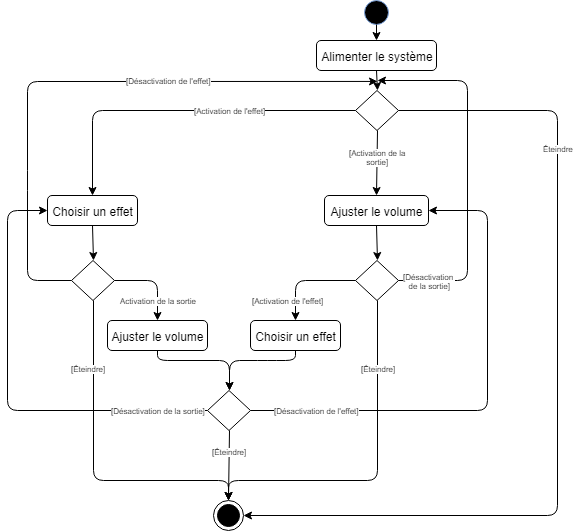

The diagram above was exported from draw.io. Its source (the exported page's mxGraphModel, read from the mxfile embedded in the PNG):
<mxGraphModel dx="706" dy="329" grid="1" gridSize="10" guides="1" tooltips="1" connect="1" arrows="1" fold="1" page="1" pageScale="1" pageWidth="827" pageHeight="1169" background="#ffffff" math="0" shadow="0">
  <root>
    <mxCell id="0" />
    <mxCell id="1" parent="0" />
    <mxCell id="2" value="" style="ellipse;whiteSpace=wrap;html=1;aspect=fixed;fillColor=#000000;strokeColor=#7EA6E0;shadow=0;fontColor=#000000;labelBackgroundColor=none;labelBorderColor=none;" parent="1" vertex="1">
      <mxGeometry x="377" width="24" height="24" as="geometry" />
    </mxCell>
    <mxCell id="3" value="Alimenter le système" style="rounded=1;whiteSpace=wrap;html=1;shadow=0;fillColor=none;gradientColor=#ffffff;strokeColor=#000000;fontColor=#000000;labelBackgroundColor=none;labelBorderColor=none;" parent="1" vertex="1">
      <mxGeometry x="329" y="40" width="120" height="30" as="geometry" />
    </mxCell>
    <mxCell id="4" value="" style="rhombus;whiteSpace=wrap;html=1;shadow=0;strokeColor=#000000;fillColor=none;gradientColor=#ffffff;fontColor=#000000;labelBackgroundColor=none;labelBorderColor=none;" parent="1" vertex="1">
      <mxGeometry x="368" y="90" width="43" height="40" as="geometry" />
    </mxCell>
    <mxCell id="8" value="Choisir un effet" style="rounded=1;whiteSpace=wrap;html=1;shadow=0;strokeColor=#000000;fillColor=none;gradientColor=#ffffff;fontColor=#000000;labelBackgroundColor=none;labelBorderColor=none;" parent="1" vertex="1">
      <mxGeometry x="60" y="195" width="90" height="30" as="geometry" />
    </mxCell>
    <mxCell id="18" value="Ajuster le volume" style="rounded=1;whiteSpace=wrap;html=1;shadow=0;strokeColor=#000000;fillColor=none;gradientColor=#ffffff;fontColor=#000000;labelBackgroundColor=none;labelBorderColor=none;" parent="1" vertex="1">
      <mxGeometry x="337" y="195" width="104" height="30" as="geometry" />
    </mxCell>
    <mxCell id="22" value="" style="rhombus;whiteSpace=wrap;html=1;shadow=0;strokeColor=#000000;fillColor=none;gradientColor=#ffffff;fontColor=#000000;labelBackgroundColor=none;labelBorderColor=none;" parent="1" vertex="1">
      <mxGeometry x="84" y="260" width="43" height="40" as="geometry" />
    </mxCell>
    <mxCell id="29" value="" style="endArrow=classic;html=1;strokeColor=#000000;fontSize=8;exitX=0.5;exitY=1;entryX=0.5;entryY=0;fontColor=#000000;labelBackgroundColor=none;labelBorderColor=none;" parent="1" source="3" target="4" edge="1">
      <mxGeometry width="50" height="50" relative="1" as="geometry">
        <mxPoint x="270" y="150" as="sourcePoint" />
        <mxPoint x="320" y="100" as="targetPoint" />
      </mxGeometry>
    </mxCell>
    <mxCell id="30" value="" style="endArrow=classic;html=1;strokeColor=#000000;fontSize=8;exitX=0.5;exitY=1;entryX=0.5;entryY=0;fontColor=#000000;labelBackgroundColor=none;labelBorderColor=none;" parent="1" source="4" target="18" edge="1">
      <mxGeometry width="50" height="50" relative="1" as="geometry">
        <mxPoint x="399.344827586207" y="79.82758620689657" as="sourcePoint" />
        <mxPoint x="399.344827586207" y="99.82758620689657" as="targetPoint" />
      </mxGeometry>
    </mxCell>
    <mxCell id="35" value="[Activation de la&lt;div&gt;sortie]&lt;/div&gt;" style="text;html=1;resizable=0;points=[];align=center;verticalAlign=middle;labelBackgroundColor=#ffffff;fontSize=8;fontColor=#000000;labelBorderColor=none;" parent="30" vertex="1" connectable="0">
      <mxGeometry x="-0.1764" relative="1" as="geometry">
        <mxPoint as="offset" />
      </mxGeometry>
    </mxCell>
    <mxCell id="32" value="" style="endArrow=classic;html=1;strokeColor=#000000;fontSize=8;exitX=0.5;exitY=1;entryX=0.5;entryY=0;fontColor=#000000;labelBackgroundColor=none;labelBorderColor=none;" parent="1" source="2" target="3" edge="1">
      <mxGeometry width="50" height="50" relative="1" as="geometry">
        <mxPoint x="399.344827586207" y="139.82758620689657" as="sourcePoint" />
        <mxPoint x="399.344827586207" y="205.34482758620692" as="targetPoint" />
      </mxGeometry>
    </mxCell>
    <mxCell id="33" value="" style="endArrow=classic;html=1;strokeColor=#000000;fontSize=8;exitX=0;exitY=0.5;entryX=0.5;entryY=0;fontColor=#000000;labelBackgroundColor=none;labelBorderColor=none;" parent="1" source="4" target="8" edge="1">
      <mxGeometry width="50" height="50" relative="1" as="geometry">
        <mxPoint x="180" y="150" as="sourcePoint" />
        <mxPoint x="230" y="100" as="targetPoint" />
        <Array as="points">
          <mxPoint x="105" y="110" />
        </Array>
      </mxGeometry>
    </mxCell>
    <mxCell id="34" value="[Activation de l'effet]" style="text;html=1;resizable=0;points=[];align=center;verticalAlign=middle;labelBackgroundColor=#ffffff;fontSize=8;fontColor=#000000;labelBorderColor=none;" parent="33" vertex="1" connectable="0">
      <mxGeometry x="-0.2794" relative="1" as="geometry">
        <mxPoint x="-1.5" as="offset" />
      </mxGeometry>
    </mxCell>
    <mxCell id="36" value="Ajuster le volume" style="rounded=1;whiteSpace=wrap;html=1;shadow=0;strokeColor=#000000;fillColor=none;gradientColor=#ffffff;fontColor=#000000;labelBackgroundColor=none;labelBorderColor=none;" parent="1" vertex="1">
      <mxGeometry x="120" y="320" width="100" height="30" as="geometry" />
    </mxCell>
    <mxCell id="37" value="" style="endArrow=classic;html=1;strokeColor=#000000;fontSize=8;exitX=1;exitY=0.5;entryX=0.5;entryY=0;fontColor=#000000;labelBackgroundColor=none;labelBorderColor=none;" parent="1" source="22" target="36" edge="1">
      <mxGeometry width="50" height="50" relative="1" as="geometry">
        <mxPoint x="213" y="370" as="sourcePoint" />
        <mxPoint x="40" y="455" as="targetPoint" />
        <Array as="points">
          <mxPoint x="170" y="280" />
        </Array>
      </mxGeometry>
    </mxCell>
    <mxCell id="38" value="Activation de la sortie" style="text;html=1;resizable=0;points=[];align=center;verticalAlign=middle;labelBackgroundColor=#ffffff;fontSize=8;fontColor=#000000;labelBorderColor=none;" parent="37" vertex="1" connectable="0">
      <mxGeometry x="-0.2794" relative="1" as="geometry">
        <mxPoint x="13" y="20" as="offset" />
      </mxGeometry>
    </mxCell>
    <mxCell id="42" value="" style="endArrow=classic;html=1;strokeColor=#000000;fontSize=8;exitX=0.5;exitY=1;entryX=0.5;entryY=0;fontColor=#000000;labelBackgroundColor=none;labelBorderColor=none;" parent="1" source="8" target="22" edge="1">
      <mxGeometry width="50" height="50" relative="1" as="geometry">
        <mxPoint x="260" y="260" as="sourcePoint" />
        <mxPoint x="310" y="210" as="targetPoint" />
      </mxGeometry>
    </mxCell>
    <mxCell id="43" value="" style="endArrow=classic;html=1;strokeColor=#000000;fontSize=8;exitX=0;exitY=0.5;fontColor=#000000;labelBackgroundColor=none;labelBorderColor=none;" parent="1" source="22" edge="1">
      <mxGeometry width="50" height="50" relative="1" as="geometry">
        <mxPoint x="150" y="430" as="sourcePoint" />
        <mxPoint x="390" y="80.95238095238095" as="targetPoint" />
        <Array as="points">
          <mxPoint x="40" y="280" />
          <mxPoint x="40" y="180" />
          <mxPoint x="40" y="81" />
        </Array>
      </mxGeometry>
    </mxCell>
    <mxCell id="44" value="[Désactivation de l'effet]" style="text;html=1;resizable=0;points=[];align=center;verticalAlign=middle;labelBackgroundColor=#ffffff;fontSize=8;fontColor=#000000;labelBorderColor=none;" parent="43" vertex="1" connectable="0">
      <mxGeometry x="0.2976" relative="1" as="geometry">
        <mxPoint x="-1.5" y="-1" as="offset" />
      </mxGeometry>
    </mxCell>
    <mxCell id="47" value="" style="rhombus;whiteSpace=wrap;html=1;shadow=0;strokeColor=#000000;fillColor=none;gradientColor=#ffffff;fontColor=#000000;labelBackgroundColor=none;labelBorderColor=none;" parent="1" vertex="1">
      <mxGeometry x="220" y="390" width="43" height="40" as="geometry" />
    </mxCell>
    <mxCell id="52" value="" style="rhombus;whiteSpace=wrap;html=1;shadow=0;strokeColor=#000000;fillColor=none;gradientColor=#ffffff;fontColor=#000000;labelBackgroundColor=none;labelBorderColor=none;" parent="1" vertex="1">
      <mxGeometry x="368" y="260" width="43" height="40" as="geometry" />
    </mxCell>
    <mxCell id="53" value="" style="endArrow=classic;html=1;strokeColor=#000000;fontSize=8;entryX=0.5;entryY=0;exitX=0.5;exitY=1;fontColor=#000000;labelBackgroundColor=none;labelBorderColor=none;" parent="1" source="18" target="52" edge="1">
      <mxGeometry width="50" height="50" relative="1" as="geometry">
        <mxPoint x="377" y="370" as="sourcePoint" />
        <mxPoint x="427" y="320" as="targetPoint" />
      </mxGeometry>
    </mxCell>
    <mxCell id="56" value="Choisir un effet" style="rounded=1;whiteSpace=wrap;html=1;shadow=0;strokeColor=#000000;fillColor=none;gradientColor=#ffffff;fontColor=#000000;labelBackgroundColor=none;labelBorderColor=none;" parent="1" vertex="1">
      <mxGeometry x="263" y="320" width="90" height="30" as="geometry" />
    </mxCell>
    <mxCell id="57" value="" style="endArrow=classic;html=1;strokeColor=#000000;fontSize=8;entryX=0.5;entryY=0;exitX=0;exitY=0.5;fontColor=#000000;labelBackgroundColor=none;labelBorderColor=none;" parent="1" source="52" target="56" edge="1">
      <mxGeometry width="50" height="50" relative="1" as="geometry">
        <mxPoint x="398.8571428571429" y="235.28571428571428" as="sourcePoint" />
        <mxPoint x="399.42857142857144" y="259.85714285714283" as="targetPoint" />
        <Array as="points">
          <mxPoint x="308" y="280" />
        </Array>
      </mxGeometry>
    </mxCell>
    <mxCell id="58" value="[Activation de l'effet]" style="text;html=1;resizable=0;points=[];align=center;verticalAlign=middle;labelBackgroundColor=#ffffff;fontSize=8;fontColor=#000000;labelBorderColor=none;" parent="1" vertex="1" connectable="0">
      <mxGeometry x="300.14288879460787" y="299.9339300174818" as="geometry">
        <mxPoint as="offset" />
      </mxGeometry>
    </mxCell>
    <mxCell id="61" value="" style="endArrow=classic;html=1;strokeColor=#000000;fontSize=8;entryX=0.5;entryY=0;exitX=0.5;exitY=1;fontColor=#000000;labelBackgroundColor=none;labelBorderColor=none;" parent="1" source="56" target="47" edge="1">
      <mxGeometry width="50" height="50" relative="1" as="geometry">
        <mxPoint x="100" y="500" as="sourcePoint" />
        <mxPoint x="299.68965517241384" y="389.8275862068966" as="targetPoint" />
        <Array as="points">
          <mxPoint x="308" y="360" />
          <mxPoint x="280" y="360" />
          <mxPoint x="242" y="360" />
        </Array>
      </mxGeometry>
    </mxCell>
    <mxCell id="64" value="" style="endArrow=classic;html=1;strokeColor=#000000;fontSize=8;exitX=1;exitY=0.5;fontColor=#000000;labelBackgroundColor=none;labelBorderColor=none;" parent="1" source="52" edge="1">
      <mxGeometry width="50" height="50" relative="1" as="geometry">
        <mxPoint x="530" y="290" as="sourcePoint" />
        <mxPoint x="390" y="80" as="targetPoint" />
        <Array as="points">
          <mxPoint x="480" y="280" />
          <mxPoint x="480" y="80" />
        </Array>
      </mxGeometry>
    </mxCell>
    <mxCell id="65" value="[Désactivation &lt;br&gt;de la sortie]" style="text;html=1;resizable=0;points=[];align=center;verticalAlign=middle;labelBackgroundColor=#ffffff;fontSize=8;fontColor=#000000;labelBorderColor=none;" parent="64" vertex="1" connectable="0">
      <mxGeometry x="0.26" y="-3" relative="1" as="geometry">
        <mxPoint x="-42" y="157" as="offset" />
      </mxGeometry>
    </mxCell>
    <mxCell id="66" value="" style="endArrow=classic;html=1;strokeColor=#000000;fontSize=8;entryX=0.5;entryY=0;exitX=0.5;exitY=1;fontColor=#000000;labelBackgroundColor=none;labelBorderColor=none;" parent="1" source="36" target="47" edge="1">
      <mxGeometry width="50" height="50" relative="1" as="geometry">
        <mxPoint x="165" y="370" as="sourcePoint" />
        <mxPoint x="80" y="450" as="targetPoint" />
        <Array as="points">
          <mxPoint x="170" y="360" />
          <mxPoint x="242" y="360" />
        </Array>
      </mxGeometry>
    </mxCell>
    <mxCell id="67" value="" style="endArrow=classic;html=1;strokeColor=#000000;fontSize=8;entryX=0;entryY=0.5;exitX=0;exitY=0.5;fontColor=#000000;labelBackgroundColor=none;labelBorderColor=none;" parent="1" source="47" target="8" edge="1">
      <mxGeometry width="50" height="50" relative="1" as="geometry">
        <mxPoint x="30" y="500" as="sourcePoint" />
        <mxPoint x="80" y="450" as="targetPoint" />
        <Array as="points">
          <mxPoint x="20" y="410" />
          <mxPoint x="20" y="210" />
        </Array>
      </mxGeometry>
    </mxCell>
    <mxCell id="68" value="[Désactivation de la sortie]" style="text;html=1;resizable=0;points=[];align=center;verticalAlign=middle;labelBackgroundColor=#ffffff;fontSize=8;fontColor=#000000;labelBorderColor=none;" parent="67" vertex="1" connectable="0">
      <mxGeometry x="-0.3319" y="1" relative="1" as="geometry">
        <mxPoint x="96.5" y="-1" as="offset" />
      </mxGeometry>
    </mxCell>
    <mxCell id="72" value="" style="endArrow=classic;html=1;strokeColor=#000000;fontSize=8;exitX=1;exitY=0.5;entryX=1;entryY=0.5;fontColor=#000000;labelBackgroundColor=none;labelBorderColor=none;" parent="1" source="47" target="18" edge="1">
      <mxGeometry width="50" height="50" relative="1" as="geometry">
        <mxPoint x="10" y="500" as="sourcePoint" />
        <mxPoint x="60" y="450" as="targetPoint" />
        <Array as="points">
          <mxPoint x="500" y="410" />
          <mxPoint x="500" y="210" />
        </Array>
      </mxGeometry>
    </mxCell>
    <mxCell id="73" value="[Désactivation de l'effet]" style="text;html=1;resizable=0;points=[];align=center;verticalAlign=middle;labelBackgroundColor=#ffffff;fontSize=8;fontColor=#000000;labelBorderColor=none;" parent="72" vertex="1" connectable="0">
      <mxGeometry x="-0.3779" y="-5" relative="1" as="geometry">
        <mxPoint x="-88.5" y="-5" as="offset" />
      </mxGeometry>
    </mxCell>
    <mxCell id="74" value="" style="ellipse;html=1;shape=endState;fillColor=#000000;strokeColor=#000000;shadow=0;fontSize=8;fontColor=#000000;labelBackgroundColor=none;labelBorderColor=none;" parent="1" vertex="1">
      <mxGeometry x="226" y="500" width="30" height="30" as="geometry" />
    </mxCell>
    <mxCell id="75" value="" style="endArrow=classic;html=1;strokeColor=#000000;fontSize=8;exitX=0.5;exitY=1;entryX=0.5;entryY=0;fontColor=#000000;labelBackgroundColor=none;labelBorderColor=none;" parent="1" source="22" target="74" edge="1">
      <mxGeometry width="50" height="50" relative="1" as="geometry">
        <mxPoint x="10" y="600" as="sourcePoint" />
        <mxPoint x="180" y="510" as="targetPoint" />
        <Array as="points">
          <mxPoint x="106" y="480" />
          <mxPoint x="241" y="480" />
        </Array>
      </mxGeometry>
    </mxCell>
    <mxCell id="77" value="" style="endArrow=classic;html=1;strokeColor=#000000;fontSize=8;entryX=0.5;entryY=0;exitX=0.5;exitY=1;fontColor=#000000;labelBackgroundColor=none;labelBorderColor=none;" parent="1" source="52" target="74" edge="1">
      <mxGeometry width="50" height="50" relative="1" as="geometry">
        <mxPoint x="10" y="600" as="sourcePoint" />
        <mxPoint x="60" y="550" as="targetPoint" />
        <Array as="points">
          <mxPoint x="390" y="480" />
          <mxPoint x="241" y="480" />
        </Array>
      </mxGeometry>
    </mxCell>
    <mxCell id="78" value="" style="endArrow=classic;html=1;strokeColor=#000000;fontSize=8;entryX=0.5;entryY=0;exitX=0.5;exitY=1;fontColor=#000000;labelBackgroundColor=none;labelBorderColor=none;" parent="1" source="47" target="74" edge="1">
      <mxGeometry width="50" height="50" relative="1" as="geometry">
        <mxPoint x="10" y="600" as="sourcePoint" />
        <mxPoint x="60" y="550" as="targetPoint" />
      </mxGeometry>
    </mxCell>
    <mxCell id="80" value="[Éteindre]" style="text;html=1;resizable=0;points=[];align=center;verticalAlign=middle;labelBackgroundColor=#ffffff;fontSize=8;fontColor=#000000;labelBorderColor=none;" parent="78" vertex="1" connectable="0">
      <mxGeometry x="-0.3559" y="-1" relative="1" as="geometry">
        <mxPoint x="1" y="-2" as="offset" />
      </mxGeometry>
    </mxCell>
    <mxCell id="79" value="" style="endArrow=classic;html=1;strokeColor=#000000;fontSize=8;entryX=1;entryY=0.5;exitX=1;exitY=0.5;fontColor=#000000;labelBackgroundColor=none;labelBorderColor=none;" parent="1" source="4" target="74" edge="1">
      <mxGeometry width="50" height="50" relative="1" as="geometry">
        <mxPoint x="10" y="600" as="sourcePoint" />
        <mxPoint x="270" y="560" as="targetPoint" />
        <Array as="points">
          <mxPoint x="570" y="110" />
          <mxPoint x="570" y="515" />
        </Array>
      </mxGeometry>
    </mxCell>
    <mxCell id="81" value="[Éteindre]" style="text;html=1;resizable=0;points=[];align=center;verticalAlign=middle;labelBackgroundColor=#ffffff;fontSize=8;fontColor=#000000;labelBorderColor=none;" parent="1" vertex="1" connectable="0">
      <mxGeometry x="99.51444195037675" y="370.4688700686488" as="geometry">
        <mxPoint x="1" y="-2" as="offset" />
      </mxGeometry>
    </mxCell>
    <mxCell id="82" value="[Éteindre]" style="text;html=1;resizable=0;points=[];align=center;verticalAlign=middle;labelBackgroundColor=#ffffff;fontSize=8;fontColor=#000000;labelBorderColor=none;" parent="1" vertex="1" connectable="0">
      <mxGeometry x="389.5355557345839" y="369.5753097811639" as="geometry">
        <mxPoint x="1" y="-2" as="offset" />
      </mxGeometry>
    </mxCell>
    <mxCell id="83" value="Éteindre" style="text;html=1;resizable=0;points=[];align=center;verticalAlign=middle;labelBackgroundColor=#ffffff;fontSize=8;fontColor=#000000;labelBorderColor=none;" parent="1" vertex="1" connectable="0">
      <mxGeometry x="569.5355557345839" y="149.57530978116392" as="geometry">
        <mxPoint x="1" y="-2" as="offset" />
      </mxGeometry>
    </mxCell>
  </root>
</mxGraphModel>